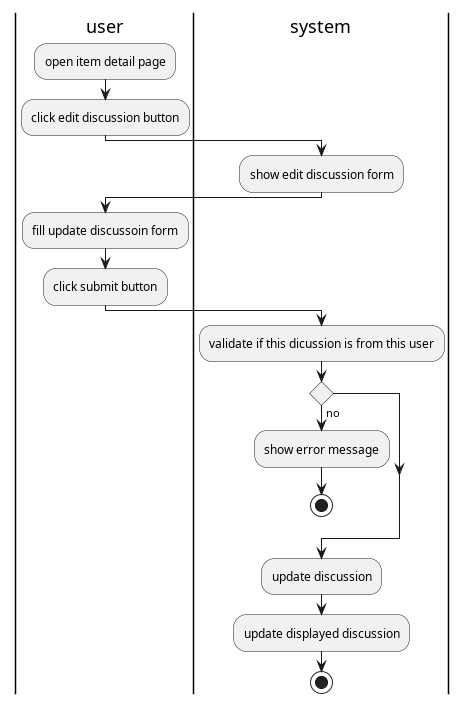

The diagram above was rendered by PlantUML. Its source (embedded in the PNG):
@startuml edit discussion

|user|
:open item detail page;
:click edit discussion button;
|system|
:show edit discussion form;
|user|
:fill update discussoin form;
:click submit button;
|system|
:validate if this dicussion is from this user;
if () then (no)
    :show error message;
    stop
endif
|system|
:update discussion;
:update displayed discussion;
stop

@enduml